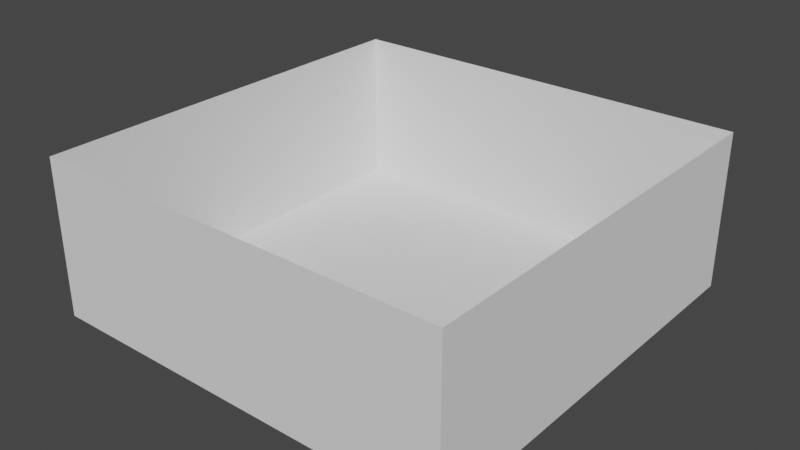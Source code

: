 # Source: bld_house_interior.blend  (saved by Blender 3.1.7; exported with 4.5.12 LTS)
import bpy
from mathutils import Matrix  # noqa: F401  (used for matrix-valued properties, if any)

bpy.ops.wm.read_factory_settings(use_empty=True)
scene = bpy.context.scene
scene.name = 'Scene'

# ---- collections
col_collection = bpy.data.collections.new('Collection'); scene.collection.children.link(col_collection)

# ---- world
world_world = bpy.data.worlds.new('World'); scene.world = world_world
world_world.use_nodes = True; world_world.node_tree.nodes.clear()
_N = world_world.node_tree.nodes; _L = world_world.node_tree.links
n0 = _N.new('ShaderNodeOutputWorld'); n0.name = 'World Output'; n0.location = (300, 300)
n1 = _N.new('ShaderNodeBackground'); n1.name = 'Background'; n1.location = (10, 300)
n1.inputs[0].default_value = (0.05088, 0.05088, 0.05088, 1.0)
_L.new(n1.outputs[0], n0.inputs[0])
n0.is_active_output = True
world_world.color = (0.05088, 0.05088, 0.05088)
world_world.use_sun_shadow = False
world_world.sun_shadow_jitter_overblur = 0.0

# ---- meshes
me_msh_house_interior = bpy.data.meshes.new('msh_house_interior')
me_msh_house_interior.from_pydata([(-4.0, -4.0, 0.0), (4.0, -4.0, 0.0), (-4.0, 4.0, 0.0), (4.0, 4.0, 0.0), (-4.0, -4.0, 3.0), (-4.0, 4.0, 3.0), (4.0, -4.0, 3.0), (4.0, 4.0, 3.0)], [], [(0, 1, 3, 2), (2, 5, 4, 0), (3, 7, 5, 2), (0, 4, 6, 1), (1, 6, 7, 3)])
_uv = me_msh_house_interior.uv_layers.new(name='UVMap')
_uv.uv.foreach_set('vector', [0.0, 0.0, 1.0, 0.0, 1.0, 1.0, 0.0, 1.0, 0.0, 1.0, 0.0, 1.0, 0.0, 0.0, 0.0, 0.0, 1.0, 1.0, 1.0, 1.0, 0.0, 1.0, 0.0, 1.0, 0.0, 0.0, 0.0, 0.0, 1.0, 0.0, 1.0, 0.0, 1.0, 0.0, 1.0, 0.0, 1.0, 1.0, 1.0, 1.0])
me_msh_house_interior.use_remesh_fix_poles = True
me_msh_house_interior.use_remesh_preserve_attributes = False
me_msh_house_interior.update()

# ---- objects
ob_bld_house_interior = bpy.data.objects.new('bld_house_interior', me_msh_house_interior)

# ---- transforms, parenting, visibility, modifiers, constraints
ob_bld_house_interior.location = (0.0, 0.0, 0.0)

# ---- collection membership
col_collection.objects.link(ob_bld_house_interior)

# ---- scene / render settings (as saved in the file)
scene.frame_start = 1; scene.frame_end = 250; scene.frame_set(1)
scene.render.engine = 'BLENDER_EEVEE_NEXT'
scene.cycles.sampling_pattern = 'TABULATED_SOBOL'
scene.cycles.use_light_tree = False
scene.view_settings.view_transform = 'Filmic'
bpy.context.view_layer.update()

# ---- added for rendering (the .blend has no active camera and no usable light): camera, sun
cam_auto = bpy.data.cameras.new('AutoCamera')
cam_auto.lens = 50.0
cam_auto.sensor_width = 36.0
cam_auto.clip_end = 1000.0
ob_auto_camera = bpy.data.objects.new('AutoCamera', cam_auto)
scene.collection.objects.link(ob_auto_camera)
ob_auto_camera.location = (10.8295, -12.9954, 10.1636)
ob_auto_camera.rotation_euler = (1.09748, -7.21219e-08, 0.694738)
scene.camera = ob_auto_camera
light_auto_sun = bpy.data.lights.new('AutoSun', 'SUN')
light_auto_sun.energy = 3.0
light_auto_sun.angle = 0.0523599
ob_auto_sun = bpy.data.objects.new('AutoSun', light_auto_sun)
scene.collection.objects.link(ob_auto_sun)
ob_auto_sun.rotation_euler = (0.872665, 0.174533, 0.523599)
bpy.context.view_layer.update()
